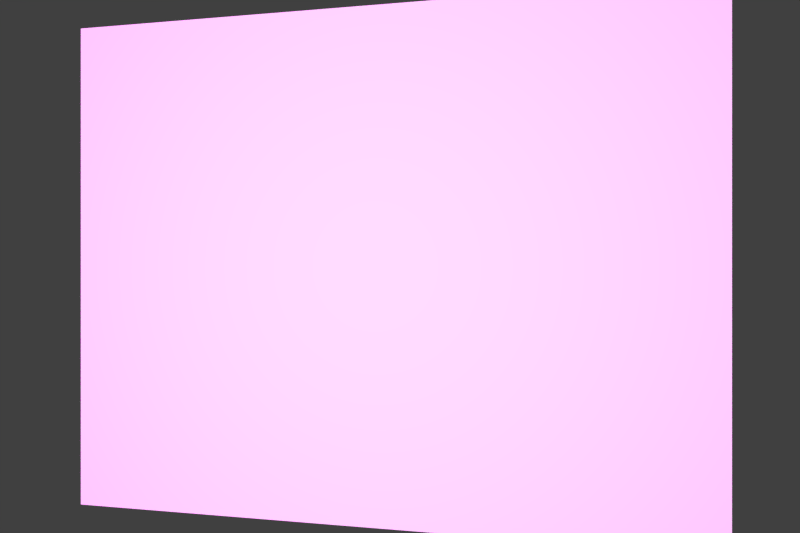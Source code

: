 # Source: projector_lamp.blend  (saved by Blender 2.78.0; exported with 4.5.12 LTS)
import bpy
from mathutils import Matrix  # noqa: F401  (used for matrix-valued properties, if any)

bpy.ops.wm.read_factory_settings(use_empty=True)
scene = bpy.context.scene
scene.name = 'Scene'

# ---- collections
col_collection_1 = bpy.data.collections.new('Collection 1'); scene.collection.children.link(col_collection_1)

# ---- images (referenced by path relative to the original .blend; pixels are not part of the script)
import os
ASSET_DIR = os.environ.get("B2B_ASSET_DIR", "")  # directory of the original .blend (textures are referenced by path, not embedded)
HERE = os.path.dirname(os.path.abspath(__file__))  # packed textures are extracted next to this script under _unpacked/

def load_image(name, relpath, width, height, colorspace="sRGB"):
    """Load a texture the original file referenced (path relative to the .blend, or extracted next to this script)."""
    p = next((c for c in (os.path.join(HERE, relpath), os.path.join(ASSET_DIR, relpath)) if relpath and os.path.exists(c)), "")
    if p:
        img = bpy.data.images.load(p, check_existing=True)
        img.name = name
    else:  # same state as the original file: an image datablock whose file is absent (Cycles renders it pink)
        img = bpy.data.images.new(name, width, height)
        img.source = "FILE"
        img.filepath = "//" + (relpath or name)
    img.colorspace_settings.name = colorspace
    return img
img_texturescom_woodfine0007_seamless_s_jpg_001 = load_image('TexturesCom_WoodFine0007_seamless_S.jpg.001', 'TexturesCom_WoodFine0007_seamless_S.jpg', 1024, 1024, 'sRGB')
img_texturescom_tilesornate0020_1_seamless_s_jpg_001 = load_image('TexturesCom_TilesOrnate0020_1_seamless_S.jpg.001', 'TexturesCom_TilesOrnate0020_1_seamless_S.jpg', 1024, 1024, 'sRGB')

# ---- materials (node trees are filled in below, after node groups)
mat_material_002 = bpy.data.materials.new('Material.002')
mat_material_002.alpha_threshold = 0.0
mat_material_002.roughness = 0.5
mat_material_001 = bpy.data.materials.new('Material.001')
mat_material_001.alpha_threshold = 0.0
mat_material_001.roughness = 0.5
mat_material_000 = bpy.data.materials.new('Material.000')
mat_material_000.alpha_threshold = 0.0
mat_material_000.preview_render_type = 'FLAT'
mat_material_000.roughness = 0.5

# ---- material node trees
mat_material_002.use_nodes = True; mat_material_002.node_tree.nodes.clear()
_N = mat_material_002.node_tree.nodes; _L = mat_material_002.node_tree.links
n0 = _N.new('ShaderNodeOutputMaterial'); n0.name = 'Material Output'; n0.location = (300, 300)
n1 = _N.new('ShaderNodeBsdfDiffuse'); n1.name = 'Diffuse BSDF'; n1.location = (10, 300)
n2 = _N.new('ShaderNodeTexImage'); n2.name = 'Image Texture'; n2.location = (-302, 352)
n2.width = 202
n2.image = img_texturescom_woodfine0007_seamless_s_jpg_001
_L.new(n1.outputs[0], n0.inputs[0])
_L.new(n2.outputs[0], n1.inputs[0])
n0.is_active_output = True
mat_material_001.use_nodes = True; mat_material_001.node_tree.nodes.clear()
_N = mat_material_001.node_tree.nodes; _L = mat_material_001.node_tree.links
n0 = _N.new('ShaderNodeOutputMaterial'); n0.name = 'Material Output'; n0.location = (300, 300)
n1 = _N.new('ShaderNodeBsdfDiffuse'); n1.name = 'Diffuse BSDF'; n1.location = (23, 301)
n2 = _N.new('ShaderNodeTexCoord'); n2.name = 'Texture Coordinate'; n2.location = (-478, 356)
n3 = _N.new('ShaderNodeTexImage'); n3.name = 'Image Texture.001'; n3.location = (-247, 363)
n3.width = 181
n3.image = img_texturescom_tilesornate0020_1_seamless_s_jpg_001
_L.new(n1.outputs[0], n0.inputs[0])
_L.new(n2.outputs[0], n3.inputs[0])
_L.new(n3.outputs[0], n1.inputs[0])
n0.is_active_output = True
mat_material_000.use_nodes = True; mat_material_000.node_tree.nodes.clear()
_N = mat_material_000.node_tree.nodes; _L = mat_material_000.node_tree.links
n0 = _N.new('ShaderNodeOutputMaterial'); n0.name = 'Material Output'; n0.location = (300, 300)
n1 = _N.new('ShaderNodeTexCoord'); n1.name = 'Texture Coordinate'; n1.location = (-478, 356)
n2 = _N.new('ShaderNodeBsdfDiffuse'); n2.name = 'Diffuse BSDF'; n2.location = (33, 304)
n3 = _N.new('ShaderNodeTexImage'); n3.name = 'Image Texture.001'; n3.location = (-203, 351)
n3.width = 140
_L.new(n2.outputs[0], n0.inputs[0])
_L.new(n1.outputs[0], n3.inputs[0])
n0.is_active_output = True

# ---- world
world_world = bpy.data.worlds.new('World'); scene.world = world_world
world_world.color = (0.05088, 0.05088, 0.05088)
world_world.use_sun_shadow = False
world_world.sun_shadow_jitter_overblur = 0.0
world_world.cycles.sampling_method = 'MANUAL'

# ---- cameras
cam_camera = bpy.data.cameras.new('Camera')
cam_camera.clip_end = 100.0
cam_camera.lens = 35.0
cam_camera.sensor_width = 32.0
cam_camera.sensor_height = 18.0
cam_camera.ortho_scale = 7.314
cam_camera.dof.focus_distance = 0.0

# ---- lights
light_point = bpy.data.lights.new('Point', 'POINT')
light_point.transmission_factor = 0.0
light_point.energy = 3e+04
light_point.shadow_buffer_clip_start = 0.5
light_point.shadow_maximum_resolution = 0.006
light_point.use_absolute_resolution = True
light_lamp = bpy.data.lights.new('Lamp', 'SPOT')
light_lamp.transmission_factor = 0.0
light_lamp.cutoff_distance = 30.0
light_lamp.energy = 1.0
light_lamp.shadow_buffer_clip_start = 1.001
light_lamp.shadow_maximum_resolution = 0.006
light_lamp.use_absolute_resolution = True
light_lamp.spot_size = 1.309
light_lamp.use_nodes = True; light_lamp.node_tree.nodes.clear()
_N = light_lamp.node_tree.nodes; _L = light_lamp.node_tree.links
n0 = _N.new('ShaderNodeOutputLight'); n0.name = 'Lamp Output'; n0.location = (300, 300)
n1 = _N.new('ShaderNodeMapping'); n1.name = 'Mapping'; n1.location = (-515, 402)
n1.inputs[1].default_value = (0.5, 0.5, 0.0)
n1.inputs[3].default_value = (1.0, 1.4, 1.0)
n2 = _N.new('ShaderNodeCombineXYZ'); n2.name = 'Combine XYZ'; n2.location = (-694, 347)
n3 = _N.new('ShaderNodeMath'); n3.name = 'Math'; n3.location = (-863, 446)
n3.operation = 'DIVIDE'
n4 = _N.new('ShaderNodeTexCoord'); n4.name = 'Texture Coordinate'; n4.location = (-1240, 372)
n5 = _N.new('ShaderNodeMath'); n5.name = 'Math.001'; n5.location = (-849, 238)
n5.operation = 'DIVIDE'
n6 = _N.new('ShaderNodeSeparateXYZ'); n6.name = 'Separate XYZ'; n6.location = (-1055, 347)
n7 = _N.new('ShaderNodeTexImage'); n7.name = 'Image Texture'; n7.location = (-151, 384)
n7.width = 250
n7.image = None
n8 = _N.new('ShaderNodeEmission'); n8.name = 'Emission'; n8.location = (133, 319)
n8.inputs[1].default_value = 3e+04
n9 = _N.new('ShaderNodeNewGeometry'); n9.name = 'Geometry'; n9.location = (0, 0)
n10 = _N.new('ShaderNodeVectorTransform'); n10.name = 'Vector Transform'; n10.location = (0, 0)
n10.vector_type = 'NORMAL'
n11 = _N.new('ShaderNodeVectorMath'); n11.name = 'Vector Math'; n11.location = (0, 0)
n11.operation = 'MAXIMUM'
n12 = _N.new('ShaderNodeVectorMath'); n12.name = 'Vector Math.001'; n12.location = (0, 0)
n12.operation = 'MINIMUM'
n12.inputs[1].default_value = (1.0, 1.0, 1.0)
_L.new(n8.outputs[0], n0.inputs[0])
_L.new(n7.outputs[0], n8.inputs[0])
_L.new(n2.outputs[0], n1.inputs[0])
_L.new(n6.outputs[0], n3.inputs[0])
_L.new(n6.outputs[2], n3.inputs[1])
_L.new(n6.outputs[1], n5.inputs[0])
_L.new(n6.outputs[2], n5.inputs[1])
_L.new(n3.outputs[0], n2.inputs[0])
_L.new(n5.outputs[0], n2.inputs[1])
_L.new(n6.outputs[2], n2.inputs[2])
_L.new(n9.outputs[4], n10.inputs[0])
_L.new(n10.outputs[0], n6.inputs[0])
_L.new(n11.outputs[0], n7.inputs[0])
_L.new(n12.outputs[0], n11.inputs[0])
_L.new(n1.outputs[0], n12.inputs[0])
n0.is_active_output = True

# ---- meshes
me_cube = bpy.data.meshes.new('Cube')
me_cube.from_pydata([(-1.0, -1.0, -1.0), (-1.0, -1.0, 1.0), (-1.0, 1.0, -1.0), (-1.0, 1.0, 1.0), (1.0, -1.0, -1.0), (1.0, -1.0, 1.0), (1.0, 1.0, -1.0), (1.0, 1.0, 1.0)], [], [(0, 1, 3, 2), (2, 3, 7, 6), (6, 7, 5, 4), (4, 5, 1, 0), (2, 6, 4, 0), (7, 3, 1, 5)])
_uv = me_cube.uv_layers.new(name='UVMap')
_uv.uv.foreach_set('vector', [0.5, 0.5, 0.25, 0.5, 0.25, 0.25, 0.5, 0.25, 0.75, 8.662e-05, 0.9999, 8.659e-05, 0.9999, 0.25, 0.75, 0.25, 0.75, 0.25, 0.9999, 0.25, 0.9999, 0.5, 0.75, 0.5, 0.75, 0.5, 0.9999, 0.5, 0.9999, 0.75, 0.75, 0.75, 0.5, 0.25, 0.75, 0.25, 0.75, 0.5, 0.5, 0.5, 8.665e-05, 0.25, 0.25, 0.25, 0.25, 0.5, 8.659e-05, 0.5])
me_cube.materials.append(mat_material_002)
me_cube.use_remesh_preserve_volume = False
me_cube.use_remesh_preserve_attributes = False
me_cube.use_mirror_vertex_groups = False
me_cube.update()
me_plane = bpy.data.meshes.new('Plane')
me_plane.from_pydata([(-1.0, -1.0, 0.0), (1.0, -1.0, 0.0), (-1.0, 1.0, 0.0), (1.0, 1.0, 0.0)], [], [(0, 1, 3, 2)])
me_plane.materials.append(mat_material_001)
me_plane.use_remesh_preserve_volume = False
me_plane.use_remesh_preserve_attributes = False
me_plane.use_mirror_vertex_groups = False
me_plane.update()
me_plane_001 = bpy.data.meshes.new('Plane.001')
me_plane_001.from_pydata([(-1.0, -1.0, 0.0), (1.0, -1.0, 0.0), (-1.0, 1.0, 0.0), (1.0, 1.0, 0.0)], [], [(0, 1, 3, 2)])
me_plane_001.materials.append(mat_material_000)
me_plane_001.use_remesh_preserve_volume = False
me_plane_001.use_remesh_preserve_attributes = False
me_plane_001.use_mirror_vertex_groups = False
me_plane_001.update()

# ---- objects
ob_cube = bpy.data.objects.new('Cube', me_cube)
ob_point = bpy.data.objects.new('Point', light_point)
ob_plane = bpy.data.objects.new('Plane', me_plane)
ob_lamp = bpy.data.objects.new('Lamp', light_lamp)
ob_camera = bpy.data.objects.new('Camera', cam_camera)
ob_plane_calib = bpy.data.objects.new('Plane_Calib', me_plane_001)

# ---- transforms, parenting, visibility, modifiers, constraints
ob_cube.location = (0.0, 0.0, 2.5)
ob_cube.scale = (2.5, 2.5, 2.5)
ob_cube.hide_viewport = True
ob_cube.hide_render = True
ob_cube.lineart.crease_threshold = 0.0
ob_point.location = (0.0, 0.0, 30.0)
ob_point.hide_viewport = True
ob_point.lineart.crease_threshold = 0.0
ob_plane.location = (0.0, 0.0, 0.0)
ob_plane.scale = (10.03, 7.799, 206.4)
ob_plane.hide_viewport = True
ob_plane.hide_render = True
ob_plane.lineart.crease_threshold = 0.0
ob_lamp.location = (-7.5, 0.0, 25.0)
ob_lamp.rotation_euler = (5.158e-09, -0.2618, -3.544e-08)
ob_lamp.lock_rotations_4d = False
ob_lamp.empty_display_type = 'ARROWS'
ob_lamp.color = (0.0, 0.0, 0.0, 0.0)
ob_lamp.lineart.crease_threshold = 0.0
ob_camera.location = (7.5, 0.0, 25.0)
ob_camera.rotation_euler = (0.0, 0.2618, 0.0)
ob_camera.lock_rotations_4d = False
ob_camera.empty_display_type = 'ARROWS'
ob_camera.color = (0.0, 0.0, 0.0, 0.0)
ob_camera.display_type = 'WIRE'
ob_camera.lineart.crease_threshold = 0.0
ob_plane_calib.location = (0.0, 0.0, 0.0)
ob_plane_calib.scale = (10.03, 7.799, 206.4)
ob_plane_calib.lineart.crease_threshold = 0.0

# ---- collection membership
col_collection_1.objects.link(ob_cube)
col_collection_1.objects.link(ob_point)
col_collection_1.objects.link(ob_plane)
col_collection_1.objects.link(ob_lamp)
col_collection_1.objects.link(ob_camera)
col_collection_1.objects.link(ob_plane_calib)

# ---- scene / render settings (as saved in the file)
scene.camera = ob_camera
scene.frame_start = 1; scene.frame_end = 250; scene.frame_set(11)
scene.render.engine = 'CYCLES'
scene.render.image_settings.file_format = 'JPEG'
scene.render.resolution_x = 1080
scene.render.resolution_y = 720
scene.render.dither_intensity = 0.0
scene.cycles.use_denoising = False
scene.cycles.samples = 300
scene.cycles.sampling_pattern = 'TABULATED_SOBOL'
scene.cycles.light_sampling_threshold = 0.0
scene.cycles.use_adaptive_sampling = False
scene.cycles.use_light_tree = False
scene.cycles.blur_glossy = 0.0
scene.cycles.sample_clamp_indirect = 0.0
scene.view_settings.view_transform = 'Standard'
bpy.context.view_layer.update()
